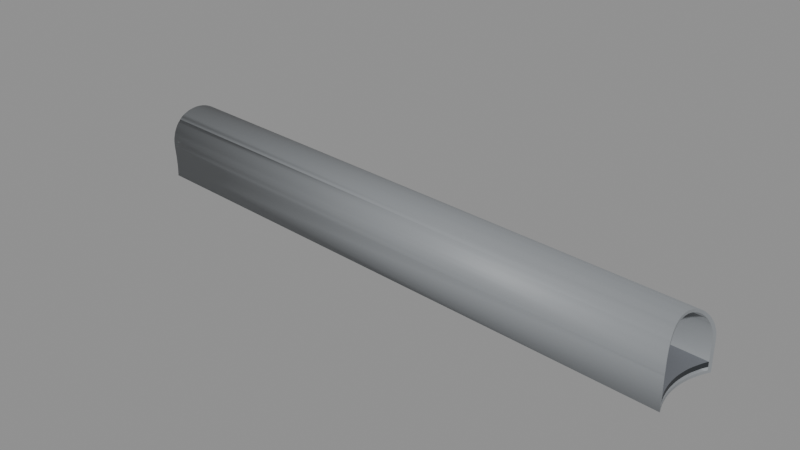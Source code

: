 # Source: BS_T18_Shell.blend  (saved by Blender 5.2.45; exported with 4.5.12 LTS)
import bpy
from mathutils import Matrix  # noqa: F401  (used for matrix-valued properties, if any)

bpy.ops.wm.read_factory_settings(use_empty=True)
scene = bpy.context.scene
scene.name = 'Scene'

# ---- materials (node trees are filled in below, after node groups)
mat_b4o_coat = bpy.data.materials.new('B4O_Coat')
mat_b4o_coat.diffuse_color = (0.26, 0.275, 0.29, 1.0)
mat_b4o_dark = bpy.data.materials.new('B4O_Dark')
mat_b4o_dark.diffuse_color = (0.024, 0.028, 0.033, 1.0)
mat_b4o_floor = bpy.data.materials.new('B4O_Floor')
mat_b4o_floor.diffuse_color = (0.16, 0.17, 0.19, 1.0)

# ---- material node trees
mat_b4o_coat.use_nodes = True; mat_b4o_coat.node_tree.nodes.clear()
_N = mat_b4o_coat.node_tree.nodes; _L = mat_b4o_coat.node_tree.links
n0 = _N.new('ShaderNodeBsdfPrincipled'); n0.name = 'Principled BSDF'; n0.location = (-200, 100)
n0.inputs[0].default_value = (0.26, 0.275, 0.29, 1.0)
n0.inputs[1].default_value = 0.08
n0.inputs[2].default_value = 0.57
n0.inputs[10].default_value = 0.005
n1 = _N.new('ShaderNodeOutputMaterial'); n1.name = 'Material Output'; n1.location = (200, 100)
_L.new(n0.outputs[0], n1.inputs[0])
n1.is_active_output = True
mat_b4o_dark.use_nodes = True; mat_b4o_dark.node_tree.nodes.clear()
_N = mat_b4o_dark.node_tree.nodes; _L = mat_b4o_dark.node_tree.links
n0 = _N.new('ShaderNodeBsdfPrincipled'); n0.name = 'Principled BSDF'; n0.location = (-200, 100)
n0.inputs[0].default_value = (0.024, 0.028, 0.033, 1.0)
n0.inputs[1].default_value = 0.1
n0.inputs[2].default_value = 0.55
n0.inputs[10].default_value = 0.005
n1 = _N.new('ShaderNodeOutputMaterial'); n1.name = 'Material Output'; n1.location = (200, 100)
_L.new(n0.outputs[0], n1.inputs[0])
n1.is_active_output = True
mat_b4o_floor.use_nodes = True; mat_b4o_floor.node_tree.nodes.clear()
_N = mat_b4o_floor.node_tree.nodes; _L = mat_b4o_floor.node_tree.links
n0 = _N.new('ShaderNodeBsdfPrincipled'); n0.name = 'Principled BSDF'; n0.location = (-200, 100)
n0.inputs[0].default_value = (0.16, 0.17, 0.19, 1.0)
n0.inputs[1].default_value = 0.03
n0.inputs[2].default_value = 0.7
n0.inputs[10].default_value = 0.005
n1 = _N.new('ShaderNodeOutputMaterial'); n1.name = 'Material Output'; n1.location = (200, 100)
_L.new(n0.outputs[0], n1.inputs[0])
n1.is_active_output = True

# ---- meshes
me_tunnel_vault = bpy.data.meshes.new('Tunnel_Vault')
me_tunnel_vault.from_pydata([(-86.91, 30.35, 3.311), (-86.89, 30.56, 3.406), (-86.88, 30.77, 3.482), (-86.86, 30.98, 3.536), (-86.84, 31.2, 3.569), (-86.82, 31.43, 3.58), (-86.81, 31.65, 3.569), (-86.79, 31.87, 3.536), (-86.77, 32.09, 3.482), (-86.75, 32.3, 3.406), (-86.74, 32.5, 3.311), (-86.3, 33.53, 1.561), (-86.19, 33.55, 0.7841), (-86.15, 33.56, 0.0), (-86.64, 32.72, 3.061), (-86.92, 30.23, 3.238), (-86.73, 32.59, 3.256), (-86.89, 30.59, 3.361), (-86.83, 31.29, 3.463), (-86.78, 32.0, 3.417), (-86.21, 33.66, -0.68), (-86.58, 29.12, -0.68), (-86.38, 29.69, -0.68), (-86.19, 30.45, -0.68), (-86.03, 32.0, -0.68), (-86.07, 32.78, -0.68), (-86.07, 31.22, -0.68), (-86.19, 33.55, -0.68), (-86.59, 29.12, 0.7841), (-86.66, 29.13, 1.3), (-86.55, 29.12, 0.0), (-86.69, 29.14, 1.523), (-86.74, 29.18, 1.745), (-86.7, 29.15, 1.561), (-86.77, 29.23, 1.962), (-86.8, 29.31, 2.173), (-86.82, 29.38, 2.322), (-86.83, 29.41, 2.375), (-86.86, 29.53, 2.567), (-86.88, 29.66, 2.746), (-86.89, 29.81, 2.912), (-86.9, 29.98, 3.061), (-86.9, 29.98, 3.062), (-86.88, 29.84, 2.938), (-86.92, 30.16, 3.196), (-86.71, 32.69, 3.196), (-86.67, 32.86, 3.062), (-86.7, 32.72, 3.171), (-86.64, 33.03, 2.912), (-86.67, 32.87, 3.061), (-86.6, 33.18, 2.746), (-86.55, 33.31, 2.567), (-86.5, 33.42, 2.375), (-86.46, 33.51, 2.173), (-86.46, 33.5, 2.194), (-86.48, 33.44, 2.322), (-86.42, 33.58, 1.962), (-86.38, 33.63, 1.745), (-86.34, 33.66, 1.561), (-86.33, 33.66, 1.523), (-86.3, 33.67, 1.3), (-86.22, 33.66, 0.7841), (-86.18, 33.66, 0.0), (-86.51, 29.29, -0.5), (-86.37, 29.68, -0.5), (-86.18, 30.44, -0.5), (-86.02, 32.0, -0.5), (-86.06, 31.22, -0.5), (-86.06, 32.78, -0.5), (-86.17, 33.48, -0.5), (-86.6, 29.3, 1.3), (-86.52, 29.3, 0.7841), (-86.48, 29.29, 0.0), (-86.63, 29.31, 1.506), (-86.67, 29.35, 1.71), (-86.63, 29.32, 1.561), (-86.7, 29.4, 1.91), (-86.73, 29.47, 2.104), (-86.74, 29.56, 2.29), (-86.77, 29.67, 2.467), (-86.74, 29.58, 2.322), (-86.79, 29.79, 2.632), (-86.81, 29.93, 2.785), (-86.79, 29.81, 2.651), (-86.82, 30.09, 2.923), (-86.82, 30.26, 3.046), (-86.83, 30.43, 3.152), (-86.82, 30.28, 3.061), (-86.83, 30.62, 3.24), (-86.82, 30.57, 3.218), (-86.83, 30.81, 3.31), (-86.83, 31.02, 3.36), (-86.81, 31.22, 3.39), (-86.8, 31.42, 3.4), (-86.8, 31.29, 3.393), (-86.78, 31.63, 3.39), (-86.76, 31.83, 3.36), (-86.73, 32.03, 3.31), (-86.73, 32.0, 3.317), (-86.7, 32.22, 3.24), (-86.67, 32.41, 3.152), (-86.63, 32.58, 3.046), (-86.64, 32.56, 3.061), (-86.6, 32.74, 2.923), (-86.6, 32.73, 2.935), (-86.57, 32.9, 2.785), (-86.53, 33.03, 2.632), (-86.49, 33.15, 2.467), (-86.45, 33.23, 2.322), (-86.45, 33.25, 2.29), (-86.41, 33.34, 2.104), (-86.37, 33.41, 1.91), (-86.33, 33.45, 1.71), (-86.29, 33.48, 1.506), (-86.3, 33.47, 1.561), (-86.26, 33.49, 1.3), (-86.14, 33.48, 0.0), (-86.18, 33.48, 0.7841), (-48.25, 30.63, -0.68), (-49.0, 28.0, -0.68), (-48.99, 27.67, -0.68), (-48.99, 28.33, -0.68), (-48.9, 28.98, -0.68), (-48.83, 26.71, -0.68), (-48.9, 27.02, -0.68), (-48.96, 27.35, -0.68), (-48.96, 28.65, -0.68), (-48.33, 30.5, -0.68), (-48.48, 30.21, -0.68), (-48.62, 26.08, -0.68), (-48.62, 26.09, -0.68), (-48.73, 26.39, -0.68), (-48.73, 29.61, -0.68), (-48.62, 29.91, -0.68), (-48.83, 29.29, -0.68), (-48.62, 26.08, 1.3), (-48.62, 26.09, 1.388), (-48.62, 26.09, 1.523), (-48.63, 26.13, 1.745), (-48.66, 26.18, 1.962), (-48.69, 26.26, 2.173), (-48.72, 26.36, 2.375), (-48.73, 26.39, 2.427), (-48.76, 26.48, 2.567), (-48.8, 26.62, 2.746), (-48.83, 26.71, 2.843), (-48.84, 26.77, 2.912), (-48.88, 26.94, 3.062), (-48.9, 27.02, 3.124), (-48.92, 27.12, 3.196), (-48.95, 27.32, 3.311), (-48.96, 27.35, 3.324), (-48.97, 27.52, 3.406), (-48.99, 27.67, 3.46), (-48.99, 27.74, 3.482), (-49.0, 27.95, 3.536), (-49.0, 28.0, 3.543), (-48.99, 28.18, 3.569), (-48.99, 28.33, 3.576), (-48.98, 28.4, 3.58), (-48.96, 28.62, 3.569), (-48.96, 28.65, 3.564), (-48.93, 28.84, 3.536), (-48.9, 28.98, 3.502), (-48.89, 29.05, 3.482), (-48.84, 29.26, 3.406), (-48.83, 29.29, 3.391), (-48.78, 29.46, 3.311), (-48.73, 29.61, 3.221), (-48.72, 29.65, 3.196), (-48.65, 29.82, 3.062), (-48.62, 29.91, 2.979), (-48.59, 29.98, 2.912), (-48.52, 30.13, 2.746), (-48.48, 30.21, 2.633), (-48.46, 30.26, 2.567), (-48.4, 30.37, 2.375), (-48.35, 30.46, 2.173), (-48.33, 30.5, 2.06), (-48.31, 30.53, 1.962), (-48.28, 30.59, 1.745), (-48.26, 30.62, 1.523), (-48.25, 30.63, 1.3), (-48.69, 26.27, -0.5), (-49.0, 28.0, -0.5), (-48.99, 27.67, -0.5), (-48.99, 28.33, -0.5), (-48.9, 28.98, -0.5), (-48.9, 27.02, -0.5), (-48.96, 27.35, -0.5), (-48.96, 28.65, -0.5), (-48.35, 30.46, -0.5), (-48.62, 29.91, -0.5), (-48.48, 30.21, -0.5), (-48.73, 26.39, -0.5), (-48.83, 26.71, -0.5), (-48.83, 29.29, -0.5), (-48.73, 29.61, -0.5), (-48.69, 26.27, 1.3), (-48.69, 26.28, 1.506), (-48.7, 26.31, 1.71), (-48.72, 26.36, 1.91), (-48.75, 26.43, 2.104), (-48.73, 26.39, 1.993), (-48.77, 26.52, 2.29), (-48.81, 26.63, 2.467), (-48.84, 26.76, 2.632), (-48.83, 26.71, 2.562), (-48.87, 26.9, 2.785), (-48.91, 27.06, 2.923), (-48.9, 27.02, 2.895), (-48.94, 27.22, 3.046), (-48.96, 27.4, 3.152), (-48.96, 27.35, 3.119), (-48.98, 27.59, 3.24), (-48.99, 27.79, 3.31), (-48.99, 27.67, 3.269), (-49.0, 27.99, 3.36), (-49.0, 28.0, 3.361), (-48.99, 28.19, 3.39), (-48.98, 28.4, 3.4), (-48.99, 28.33, 3.396), (-48.96, 28.6, 3.39), (-48.96, 28.65, 3.383), (-48.93, 28.81, 3.36), (-48.9, 28.98, 3.317), (-48.9, 29.0, 3.31), (-48.85, 29.19, 3.24), (-48.8, 29.38, 3.152), (-48.83, 29.29, 3.192), (-48.75, 29.55, 3.046), (-48.7, 29.71, 2.923), (-48.73, 29.61, 3.003), (-48.64, 29.86, 2.785), (-48.62, 29.91, 2.725), (-48.58, 30.0, 2.632), (-48.53, 30.11, 2.467), (-48.48, 30.22, 2.29), (-48.48, 30.21, 2.299), (-48.44, 30.3, 2.104), (-48.4, 30.37, 1.91), (-48.37, 30.42, 1.71), (-48.36, 30.45, 1.506), (-48.35, 30.46, 1.3)], [], [(17, 15, 0, 1, 2, 3, 4, 5, 6, 7, 8, 9, 10, 16, 19, 18), (129, 21, 22, 23, 26, 24, 25, 27, 20, 118, 127, 128, 133, 132, 134, 122, 126, 121, 119, 120, 125, 124, 123, 131, 130), (29, 28, 30, 21, 129, 135), (31, 29, 135, 136, 137), (138, 32, 33, 31, 137), (34, 32, 138, 139), (35, 34, 139, 140), (141, 37, 36, 35, 140), (38, 37, 141, 142, 143), (39, 38, 143, 144), (40, 39, 144, 145, 146), (42, 41, 43, 40, 146, 147), (44, 42, 147, 148, 149), (150, 0, 15, 44, 149), (1, 0, 150, 151, 152), (2, 1, 152, 153, 154), (3, 2, 154, 155), (4, 3, 155, 156, 157), (159, 5, 4, 157, 158), (160, 6, 5, 159), (162, 7, 6, 160, 161), (164, 8, 7, 162, 163), (165, 9, 8, 164), (167, 10, 9, 165, 166), (45, 16, 10, 167, 168, 169), (170, 46, 47, 45, 169), (172, 48, 49, 46, 170, 171), (173, 50, 48, 172), (175, 51, 50, 173, 174), (176, 52, 51, 175), (177, 53, 54, 55, 52, 176), (179, 56, 53, 177, 178), (180, 57, 56, 179), (181, 59, 58, 57, 180), (182, 60, 59, 181), (20, 62, 61, 60, 182, 118), (191, 69, 68, 66, 67, 65, 64, 63, 183, 194, 195, 188, 189, 185, 184, 186, 190, 187, 196, 197, 192, 193), (63, 72, 71, 70, 198, 183), (198, 70, 73, 199), (199, 73, 75, 74, 200), (200, 74, 76, 201), (201, 76, 77, 202, 203), (202, 77, 78, 204), (204, 78, 80, 79, 205), (205, 79, 81, 206, 207), (206, 81, 83, 82, 208), (208, 82, 84, 209, 210), (209, 84, 85, 211), (211, 85, 87, 86, 212, 213), (212, 86, 89, 88, 214), (214, 88, 90, 215, 216), (215, 90, 91, 217), (218, 217, 91, 92, 219), (219, 92, 94, 93, 220, 221), (93, 95, 222, 220), (96, 224, 223, 222, 95), (98, 97, 226, 225, 224, 96), (99, 227, 226, 97), (100, 228, 229, 227, 99), (100, 102, 101, 230, 228), (101, 104, 103, 231, 232, 230), (105, 233, 231, 103), (105, 106, 235, 234, 233), (106, 107, 236, 235), (236, 107, 108, 109, 237, 238), (109, 110, 239, 237), (110, 111, 240, 239), (111, 112, 241, 240), (241, 112, 114, 113, 242), (113, 115, 243, 242), (115, 117, 116, 69, 191, 243), (61, 12, 11, 58, 59, 60), (62, 13, 12, 61), (20, 27, 13, 62), (57, 58, 11, 54, 53, 56), (69, 116, 13, 27, 25, 68), (49, 14, 47, 46), (104, 14, 49, 48, 50, 51, 52, 55, 108, 107, 106, 105, 103), (109, 108, 55, 54, 11, 114, 112, 111, 110), (113, 114, 11, 12, 117, 115), (12, 13, 116, 117), (98, 19, 16, 45, 47, 14, 102, 100, 99, 97), (102, 14, 104, 101), (25, 24, 66, 68), (93, 94, 18, 19, 98, 96, 95), (24, 26, 67, 66), (88, 89, 17, 18, 94, 92, 91, 90), (26, 23, 65, 67), (42, 44, 15, 17, 89, 86, 87, 41), (83, 43, 41, 87, 85, 84, 82), (23, 22, 64, 65), (74, 75, 33, 32, 34, 35, 36, 80, 78, 77, 76), (70, 71, 28, 29, 31, 33, 75, 73), (72, 30, 28, 71), (64, 22, 21, 30, 72, 63), (79, 80, 36, 37, 38, 39, 40, 43, 83, 81), (129, 130, 136, 135), (137, 136, 130, 131, 194, 183, 198, 199, 200, 201, 203, 142, 141, 140, 139, 138), (194, 131, 123, 195), (207, 145, 144, 143, 142, 203, 202, 204, 205), (195, 123, 124, 188), (210, 148, 147, 146, 145, 207, 206, 208), (188, 124, 125, 189), (149, 148, 210, 209, 211, 213, 151, 150), (189, 125, 120, 185), (216, 153, 152, 151, 213, 212, 214), (185, 120, 119, 184), (218, 156, 155, 154, 153, 216, 215, 217), (184, 119, 121, 186), (221, 158, 157, 156, 218, 219), (186, 121, 126, 190), (223, 161, 160, 159, 158, 221, 220, 222), (190, 126, 122, 187), (225, 163, 162, 161, 223, 224), (187, 122, 134, 196), (229, 166, 165, 164, 163, 225, 226, 227), (196, 134, 132, 197), (232, 168, 167, 166, 229, 228, 230), (197, 132, 133, 192), (234, 171, 170, 169, 168, 232, 231, 233), (192, 133, 128, 193), (238, 174, 173, 172, 171, 234, 235, 236), (176, 175, 174, 238, 237, 239, 240, 241, 242, 243, 191, 193, 128, 127, 178, 177), (180, 179, 178, 127, 118, 182, 181)])
me_tunnel_vault.polygons.foreach_set('use_smooth', [1, 1, 1, 1, 1, 1, 1, 1, 1, 1, 1, 1, 1, 1, 1, 1, 1, 1, 1, 1, 1, 1, 1, 1, 1, 1, 1, 1, 1, 1, 1, 1, 1, 1, 1, 1, 1, 1, 1, 1, 1, 1, 1, 1, 1, 1, 1, 1, 1, 1, 1, 1, 1, 1, 1, 1, 1, 1, 1, 1, 1, 1, 1, 1, 1, 1, 1, 1, 1, 1, 1, 0, 0, 0, 0, 0, 0, 0, 0, 0, 0, 0, 0, 0, 0, 0, 0, 0, 0, 0, 0, 0, 0, 0, 0, 0, 0, 0, 0, 0, 0, 0, 0, 0, 0, 0, 0, 0, 0, 0, 0, 0, 0, 0, 0, 0, 0, 0, 0, 0, 0, 0, 0, 0])
_uv = me_tunnel_vault.uv_layers.new(name='UVMap')
_uv.uv.foreach_set('vector', [30.59, 3.361, 30.23, 3.238, 30.35, 3.311, 30.56, 3.406, 30.77, 3.482, 30.98, 3.536, 31.2, 3.569, 31.43, 3.58, 31.65, 3.569, 31.87, 3.536, 32.09, 3.482, 32.3, 3.406, 32.5, 3.311, 32.59, 3.256, 32.0, 3.417, 31.29, 3.463, -48.62, 26.08, -86.58, 29.12, -86.38, 29.69, -86.19, 30.45, -86.07, 31.22, -86.03, 32.0, -86.07, 32.78, -86.19, 33.55, -86.21, 33.66, -48.25, 30.63, -48.33, 30.5, -48.48, 30.21, -48.62, 29.91, -48.73, 29.61, -48.83, 29.29, -48.9, 28.98, -48.96, 28.65, -48.99, 28.33, -49.0, 28.0, -48.99, 27.67, -48.96, 27.35, -48.9, 27.02, -48.83, 26.71, -48.73, 26.39, -48.62, 26.09, -86.66, 1.3, -86.59, 0.7841, -86.55, 0.0, -86.58, -0.68, -48.62, -0.68, -48.62, 1.3, -86.69, 1.523, -86.66, 1.3, -48.62, 1.3, -48.62, 1.388, -48.62, 1.523, -48.63, 1.745, -86.74, 1.745, -86.7, 1.561, -86.69, 1.523, -48.62, 1.523, -86.77, 1.962, -86.74, 1.745, -48.63, 1.745, -48.66, 1.962, -86.8, 2.173, -86.77, 1.962, -48.66, 1.962, -48.69, 2.173, -48.72, 2.375, -86.83, 2.375, -86.82, 2.322, -86.8, 2.173, -48.69, 2.173, -86.86, 2.567, -86.83, 2.375, -48.72, 2.375, -48.73, 2.427, -48.76, 2.567, -86.88, 2.746, -86.86, 2.567, -48.76, 2.567, -48.8, 2.746, -86.89, 2.912, -86.88, 2.746, -48.8, 2.746, -48.83, 2.843, -48.84, 2.912, -86.9, 29.98, -86.9, 29.98, -86.88, 29.84, -86.89, 29.81, -48.84, 26.77, -48.88, 26.94, -86.92, 30.16, -86.9, 29.98, -48.88, 26.94, -48.9, 27.02, -48.92, 27.12, -48.95, 27.32, -86.91, 30.35, -86.92, 30.23, -86.92, 30.16, -48.92, 27.12, -86.89, 30.56, -86.91, 30.35, -48.95, 27.32, -48.96, 27.35, -48.97, 27.52, -86.88, 30.77, -86.89, 30.56, -48.97, 27.52, -48.99, 27.67, -48.99, 27.74, -86.86, 30.98, -86.88, 30.77, -48.99, 27.74, -49.0, 27.95, -86.84, 31.2, -86.86, 30.98, -49.0, 27.95, -49.0, 28.0, -48.99, 28.18, -48.98, 28.4, -86.82, 31.43, -86.84, 31.2, -48.99, 28.18, -48.99, 28.33, -48.96, 28.62, -86.81, 31.65, -86.82, 31.43, -48.98, 28.4, -48.93, 28.84, -86.79, 31.87, -86.81, 31.65, -48.96, 28.62, -48.96, 28.65, -48.89, 29.05, -86.77, 32.09, -86.79, 31.87, -48.93, 28.84, -48.9, 28.98, -48.84, 29.26, -86.75, 32.3, -86.77, 32.09, -48.89, 29.05, -48.78, 29.46, -86.74, 32.5, -86.75, 32.3, -48.84, 29.26, -48.83, 29.29, -86.71, 32.69, -86.73, 32.59, -86.74, 32.5, -48.78, 29.46, -48.73, 29.61, -48.72, 29.65, -48.65, 29.82, -86.67, 32.86, -86.7, 32.72, -86.71, 32.69, -48.72, 29.65, -48.59, 29.98, -86.64, 33.03, -86.67, 32.87, -86.67, 32.86, -48.65, 29.82, -48.62, 29.91, -48.52, 2.746, -86.6, 2.746, -86.64, 2.912, -48.59, 2.912, -48.46, 2.567, -86.55, 2.567, -86.6, 2.746, -48.52, 2.746, -48.48, 2.633, -48.4, 2.375, -86.5, 2.375, -86.55, 2.567, -48.46, 2.567, -48.35, 2.173, -86.46, 2.173, -86.46, 2.194, -86.48, 2.322, -86.5, 2.375, -48.4, 2.375, -48.31, 1.962, -86.42, 1.962, -86.46, 2.173, -48.35, 2.173, -48.33, 2.06, -48.28, 1.745, -86.38, 1.745, -86.42, 1.962, -48.31, 1.962, -48.26, 1.523, -86.33, 1.523, -86.34, 1.561, -86.38, 1.745, -48.28, 1.745, -48.25, 1.3, -86.3, 1.3, -86.33, 1.523, -48.26, 1.523, -86.21, -0.68, -86.18, 0.0, -86.22, 0.7841, -86.3, 1.3, -48.25, 1.3, -48.25, -0.68, -48.35, 30.46, -86.17, 33.48, -86.06, 32.78, -86.02, 32.0, -86.06, 31.22, -86.18, 30.44, -86.37, 29.68, -86.51, 29.29, -48.69, 26.27, -48.73, 26.39, -48.83, 26.71, -48.9, 27.02, -48.96, 27.35, -48.99, 27.67, -49.0, 28.0, -48.99, 28.33, -48.96, 28.65, -48.9, 28.98, -48.83, 29.29, -48.73, 29.61, -48.62, 29.91, -48.48, 30.21, -86.51, -0.5, -86.48, 0.0, -86.52, 0.7841, -86.6, 1.3, -48.69, 1.3, -48.69, -0.5, -48.69, 1.3, -86.6, 1.3, -86.63, 1.506, -48.69, 1.506, -48.69, 1.506, -86.63, 1.506, -86.63, 1.561, -86.67, 1.71, -48.7, 1.71, -48.7, 1.71, -86.67, 1.71, -86.7, 1.91, -48.72, 1.91, -48.72, 1.91, -86.7, 1.91, -86.73, 2.104, -48.75, 2.104, -48.73, 1.993, -48.75, 2.104, -86.73, 2.104, -86.74, 2.29, -48.77, 2.29, -48.77, 2.29, -86.74, 2.29, -86.74, 2.322, -86.77, 2.467, -48.81, 2.467, -48.81, 2.467, -86.77, 2.467, -86.79, 2.632, -48.84, 2.632, -48.83, 2.562, -48.84, 2.632, -86.79, 2.632, -86.79, 2.651, -86.81, 2.785, -48.87, 2.785, -48.87, 26.9, -86.81, 29.93, -86.82, 30.09, -48.91, 27.06, -48.9, 27.02, -48.91, 27.06, -86.82, 30.09, -86.82, 30.26, -48.94, 27.22, -48.94, 27.22, -86.82, 30.26, -86.82, 30.28, -86.83, 30.43, -48.96, 27.4, -48.96, 27.35, -48.96, 27.4, -86.83, 30.43, -86.82, 30.57, -86.83, 30.62, -48.98, 27.59, -48.98, 27.59, -86.83, 30.62, -86.83, 30.81, -48.99, 27.79, -48.99, 27.67, -48.99, 27.79, -86.83, 30.81, -86.83, 31.02, -49.0, 27.99, -49.0, 28.0, -49.0, 27.99, -86.83, 31.02, -86.81, 31.22, -48.99, 28.19, -48.99, 28.19, -86.81, 31.22, -86.8, 31.29, -86.8, 31.42, -48.98, 28.4, -48.99, 28.33, -86.8, 31.42, -86.78, 31.63, -48.96, 28.6, -48.98, 28.4, -86.76, 31.83, -48.93, 28.81, -48.96, 28.65, -48.96, 28.6, -86.78, 31.63, -86.73, 32.0, -86.73, 32.03, -48.9, 29.0, -48.9, 28.98, -48.93, 28.81, -86.76, 31.83, -86.7, 32.22, -48.85, 29.19, -48.9, 29.0, -86.73, 32.03, -86.67, 32.41, -48.8, 29.38, -48.83, 29.29, -48.85, 29.19, -86.7, 32.22, -86.67, 32.41, -86.64, 32.56, -86.63, 32.58, -48.75, 29.55, -48.8, 29.38, -86.63, 32.58, -86.6, 32.73, -86.6, 32.74, -48.7, 29.71, -48.73, 29.61, -48.75, 29.55, -86.57, 32.9, -48.64, 29.86, -48.7, 29.71, -86.6, 32.74, -86.57, 2.785, -86.53, 2.632, -48.58, 2.632, -48.62, 2.725, -48.64, 2.785, -86.53, 2.632, -86.49, 2.467, -48.53, 2.467, -48.58, 2.632, -48.53, 2.467, -86.49, 2.467, -86.45, 2.322, -86.45, 2.29, -48.48, 2.29, -48.48, 2.299, -86.45, 2.29, -86.41, 2.104, -48.44, 2.104, -48.48, 2.29, -86.41, 2.104, -86.37, 1.91, -48.4, 1.91, -48.44, 2.104, -86.37, 1.91, -86.33, 1.71, -48.37, 1.71, -48.4, 1.91, -48.37, 1.71, -86.33, 1.71, -86.3, 1.561, -86.29, 1.506, -48.36, 1.506, -86.29, 1.506, -86.26, 1.3, -48.35, 1.3, -48.36, 1.506, -86.26, 1.3, -86.18, 0.7841, -86.14, 0.0, -86.17, -0.5, -48.35, -0.5, -48.35, 1.3, 33.66, 0.7841, 33.55, 0.7841, 33.53, 1.561, 33.66, 1.561, 33.66, 1.523, 33.67, 1.3, 33.66, 0.0, 33.56, 0.0, 33.55, 0.7841, 33.66, 0.7841, 33.66, -0.68, 33.55, -0.68, 33.56, 0.0, 33.66, 0.0, 33.63, 1.745, 33.66, 1.561, 33.53, 1.561, 33.5, 2.194, 33.51, 2.173, 33.58, 1.962, 33.48, -0.5, 33.48, 0.0, 33.56, 0.0, 33.55, -0.68, 32.78, -0.68, 32.78, -0.5, 32.87, 3.061, 32.72, 3.061, 32.72, 3.171, 32.86, 3.062, 32.73, 2.935, 32.72, 3.061, 32.87, 3.061, 33.03, 2.912, 33.18, 2.746, 33.31, 2.567, 33.42, 2.375, 33.44, 2.322, 33.23, 2.322, 33.15, 2.467, 33.03, 2.632, 32.9, 2.785, 32.74, 2.923, 33.25, 2.29, 33.23, 2.322, 33.44, 2.322, 33.5, 2.194, 33.53, 1.561, 33.47, 1.561, 33.45, 1.71, 33.41, 1.91, 33.34, 2.104, 33.48, 1.506, 33.47, 1.561, 33.53, 1.561, 33.55, 0.7841, 33.48, 0.7841, 33.49, 1.3, 33.55, 0.7841, 33.56, 0.0, 33.48, 0.0, 33.48, 0.7841, 32.0, 3.317, 32.0, 3.417, 32.59, 3.256, 32.69, 3.196, 32.72, 3.171, 32.72, 3.061, 32.56, 3.061, 32.41, 3.152, 32.22, 3.24, 32.03, 3.31, 32.56, 3.061, 32.72, 3.061, 32.73, 2.935, 32.58, 3.046, 32.78, -0.68, 32.0, -0.68, 32.0, -0.5, 32.78, -0.5, 31.42, 3.4, 31.29, 3.393, 31.29, 3.463, 32.0, 3.417, 32.0, 3.317, 31.83, 3.36, 31.63, 3.39, 32.0, -0.68, 31.22, -0.68, 31.22, -0.5, 32.0, -0.5, 30.62, 3.24, 30.57, 3.218, 30.59, 3.361, 31.29, 3.463, 31.29, 3.393, 31.22, 3.39, 31.02, 3.36, 30.81, 3.31, 31.22, -0.68, 30.45, -0.68, 30.44, -0.5, 31.22, -0.5, 29.98, 3.062, 30.16, 3.196, 30.23, 3.238, 30.59, 3.361, 30.57, 3.218, 30.43, 3.152, 30.28, 3.061, 29.98, 3.061, 29.81, 2.651, 29.84, 2.938, 29.98, 3.061, 30.28, 3.061, 30.26, 3.046, 30.09, 2.923, 29.93, 2.785, 30.45, -0.68, 29.69, -0.68, 29.68, -0.5, 30.44, -0.5, 29.35, 1.71, 29.32, 1.561, 29.15, 1.561, 29.18, 1.745, 29.23, 1.962, 29.31, 2.173, 29.38, 2.322, 29.58, 2.322, 29.56, 2.29, 29.47, 2.104, 29.4, 1.91, 29.3, 1.3, 29.3, 0.7841, 29.12, 0.7841, 29.13, 1.3, 29.14, 1.523, 29.15, 1.561, 29.32, 1.561, 29.31, 1.506, 29.29, 0.0, 29.12, 0.0, 29.12, 0.7841, 29.3, 0.7841, 29.68, -0.5, 29.69, -0.68, 29.12, -0.68, 29.12, 0.0, 29.29, 0.0, 29.29, -0.5, 29.67, 2.467, 29.58, 2.322, 29.38, 2.322, 29.41, 2.375, 29.53, 2.567, 29.66, 2.746, 29.81, 2.912, 29.84, 2.938, 29.81, 2.651, 29.79, 2.632, 26.08, -0.68, 26.09, -0.68, 26.09, 1.388, 26.08, 1.3, 26.09, 1.523, 26.09, 1.388, 26.09, -0.68, 26.39, -0.68, 26.39, -0.5, 26.27, -0.5, 26.27, 1.3, 26.28, 1.506, 26.31, 1.71, 26.36, 1.91, 26.39, 1.993, 26.39, 2.427, 26.36, 2.375, 26.26, 2.173, 26.18, 1.962, 26.13, 1.745, 26.39, -0.5, 26.39, -0.68, 26.71, -0.68, 26.71, -0.5, 26.71, 2.562, 26.71, 2.843, 26.62, 2.746, 26.48, 2.567, 26.39, 2.427, 26.39, 1.993, 26.43, 2.104, 26.52, 2.29, 26.63, 2.467, 26.71, -0.5, 26.71, -0.68, 27.02, -0.68, 27.02, -0.5, 27.02, 2.895, 27.02, 3.124, 26.94, 3.062, 26.77, 2.912, 26.71, 2.843, 26.71, 2.562, 26.76, 2.632, 26.9, 2.785, 27.02, -0.5, 27.02, -0.68, 27.35, -0.68, 27.35, -0.5, 27.12, 3.196, 27.02, 3.124, 27.02, 2.895, 27.06, 2.923, 27.22, 3.046, 27.35, 3.119, 27.35, 3.324, 27.32, 3.311, 27.35, -0.5, 27.35, -0.68, 27.67, -0.68, 27.67, -0.5, 27.67, 3.269, 27.67, 3.46, 27.52, 3.406, 27.35, 3.324, 27.35, 3.119, 27.4, 3.152, 27.59, 3.24, 27.67, -0.5, 27.67, -0.68, 28.0, -0.68, 28.0, -0.5, 28.0, 3.361, 28.0, 3.543, 27.95, 3.536, 27.74, 3.482, 27.67, 3.46, 27.67, 3.269, 27.79, 3.31, 27.99, 3.36, 28.0, -0.5, 28.0, -0.68, 28.33, -0.68, 28.33, -0.5, 28.33, 3.396, 28.33, 3.576, 28.18, 3.569, 28.0, 3.543, 28.0, 3.361, 28.19, 3.39, 28.33, -0.5, 28.33, -0.68, 28.65, -0.68, 28.65, -0.5, 28.65, 3.383, 28.65, 3.564, 28.62, 3.569, 28.4, 3.58, 28.33, 3.576, 28.33, 3.396, 28.4, 3.4, 28.6, 3.39, 28.65, -0.5, 28.65, -0.68, 28.98, -0.68, 28.98, -0.5, 28.98, 3.317, 28.98, 3.502, 28.84, 3.536, 28.65, 3.564, 28.65, 3.383, 28.81, 3.36, 28.98, -0.5, 28.98, -0.68, 29.29, -0.68, 29.29, -0.5, 29.29, 3.192, 29.29, 3.391, 29.26, 3.406, 29.05, 3.482, 28.98, 3.502, 28.98, 3.317, 29.0, 3.31, 29.19, 3.24, 29.29, -0.5, 29.29, -0.68, 29.61, -0.68, 29.61, -0.5, 29.61, 3.003, 29.61, 3.221, 29.46, 3.311, 29.29, 3.391, 29.29, 3.192, 29.38, 3.152, 29.55, 3.046, 29.61, -0.5, 29.61, -0.68, 29.91, -0.68, 29.91, -0.5, 29.91, 2.725, 29.91, 2.979, 29.82, 3.062, 29.65, 3.196, 29.61, 3.221, 29.61, 3.003, 29.71, 2.923, 29.86, 2.785, 29.91, -0.5, 29.91, -0.68, 30.21, -0.68, 30.21, -0.5, 30.21, 2.299, 30.21, 2.633, 30.13, 2.746, 29.98, 2.912, 29.91, 2.979, 29.91, 2.725, 30.0, 2.632, 30.11, 2.467, 30.37, 2.375, 30.26, 2.567, 30.21, 2.633, 30.21, 2.299, 30.22, 2.29, 30.3, 2.104, 30.37, 1.91, 30.42, 1.71, 30.45, 1.506, 30.46, 1.3, 30.46, -0.5, 30.21, -0.5, 30.21, -0.68, 30.5, -0.68, 30.5, 2.06, 30.46, 2.173, 30.59, 1.745, 30.53, 1.962, 30.5, 2.06, 30.5, -0.68, 30.63, -0.68, 30.63, 1.3, 30.62, 1.523])
me_tunnel_vault.materials.append(mat_b4o_coat)
me_tunnel_vault.materials.append(None)
me_tunnel_vault.materials.append(mat_b4o_dark)
me_tunnel_vault.update()
me_b3_t18_floor = bpy.data.meshes.new('B3-T18_Floor')
me_b3_t18_floor.from_pydata([(-86.35, 29.68, -0.3), (-86.24, 30.06, -0.3), (-86.16, 30.44, -0.3), (-86.09, 30.83, -0.3), (-86.14, 33.48, -0.3), (-86.0, 32.0, -0.3), (-86.01, 31.61, -0.3), (-86.01, 32.39, -0.3), (-86.04, 31.22, -0.3), (-86.04, 32.78, -0.3), (-86.09, 33.17, -0.3), (-86.48, 29.29, -0.3), (-86.47, 29.31, -0.3), (-86.48, 29.29, 0.0), (-86.47, 29.31, 0.0), (-86.35, 29.68, 0.0), (-86.24, 30.06, 0.0), (-86.16, 30.44, 0.0), (-86.0, 32.0, 0.0), (-86.01, 31.61, 0.0), (-86.01, 32.39, 0.0), (-86.09, 30.83, 0.0), (-86.04, 31.22, 0.0), (-86.04, 32.78, 0.0), (-86.09, 33.17, 0.0), (-86.14, 33.48, 0.0), (-48.35, 30.45, -0.3), (-48.99, 27.75, -0.3), (-48.99, 28.0, -0.3), (-48.97, 27.51, -0.3), (-48.99, 28.25, -0.3), (-48.97, 28.49, -0.3), (-48.94, 28.73, -0.3), (-48.9, 28.97, -0.3), (-48.9, 27.03, -0.3), (-48.94, 27.27, -0.3), (-48.41, 30.35, -0.3), (-48.61, 29.91, -0.3), (-48.52, 30.14, -0.3), (-48.68, 26.27, -0.3), (-48.7, 26.32, -0.3), (-48.78, 26.55, -0.3), (-48.85, 26.79, -0.3), (-48.85, 29.21, -0.3), (-48.78, 29.45, -0.3), (-48.7, 29.68, -0.3), (-48.68, 26.27, 0.0), (-48.99, 27.75, 0.0), (-48.99, 28.0, 0.0), (-48.97, 27.51, 0.0), (-48.99, 28.25, 0.0), (-48.97, 28.49, 0.0), (-48.94, 28.73, 0.0), (-48.9, 27.03, 0.0), (-48.94, 27.27, 0.0), (-48.9, 28.97, 0.0), (-48.41, 30.35, 0.0), (-48.35, 30.45, 0.0), (-48.61, 29.91, 0.0), (-48.52, 30.14, 0.0), (-48.7, 26.32, 0.0), (-48.78, 26.55, 0.0), (-48.85, 26.79, 0.0), (-48.85, 29.21, 0.0), (-48.78, 29.45, 0.0), (-48.7, 29.68, 0.0)], [], [(39, 11, 12, 0, 1, 2, 3, 8, 6, 5, 7, 9, 10, 4, 26, 36, 38, 37, 45, 44, 43, 33, 32, 31, 30, 28, 27, 29, 35, 34, 42, 41, 40), (56, 57, 25, 24, 23, 20, 18, 19, 22, 21, 17, 16, 15, 14, 13, 46, 60, 61, 62, 53, 54, 49, 47, 48, 50, 51, 52, 55, 63, 64, 65, 58, 59), (26, 4, 25, 57), (46, 13, 11, 39), (4, 10, 24, 25), (10, 9, 23, 24), (9, 7, 20, 23), (7, 5, 18, 20), (5, 6, 19, 18), (6, 8, 22, 19), (8, 3, 21, 22), (3, 2, 17, 21), (2, 1, 16, 17), (1, 0, 15, 16), (0, 12, 14, 15), (13, 14, 12, 11), (39, 40, 60, 46), (60, 40, 41, 61), (61, 41, 42, 62), (62, 42, 34, 53), (53, 34, 35, 54), (54, 35, 29, 49), (49, 29, 27, 47), (47, 27, 28, 48), (48, 28, 30, 50), (50, 30, 31, 51), (51, 31, 32, 52), (52, 32, 33, 55), (55, 33, 43, 63), (63, 43, 44, 64), (64, 44, 45, 65), (65, 45, 37, 58), (58, 37, 38, 59), (59, 38, 36, 56), (57, 56, 36, 26)])
me_b3_t18_floor.polygons.foreach_set('material_index', [0, 0, 0, 0, 0, 0, 0, 0, 0, 0, 0, 0, 0, 0, 0, 0, 1, 1, 1, 1, 1, 1, 1, 1, 1, 1, 1, 1, 1, 1, 1, 1, 1, 1, 1])
_uv = me_b3_t18_floor.uv_layers.new(name='UVMap')
_uv.uv.foreach_set('vector', [-48.68, 26.27, -86.48, 29.29, -86.47, 29.31, -86.35, 29.68, -86.24, 30.06, -86.16, 30.44, -86.09, 30.83, -86.04, 31.22, -86.01, 31.61, -86.0, 32.0, -86.01, 32.39, -86.04, 32.78, -86.09, 33.17, -86.14, 33.48, -48.35, 30.45, -48.41, 30.35, -48.52, 30.14, -48.61, 29.91, -48.7, 29.68, -48.78, 29.45, -48.85, 29.21, -48.9, 28.97, -48.94, 28.73, -48.97, 28.49, -48.99, 28.25, -48.99, 28.0, -48.99, 27.75, -48.97, 27.51, -48.94, 27.27, -48.9, 27.03, -48.85, 26.79, -48.78, 26.55, -48.7, 26.32, -48.41, 30.35, -48.35, 30.45, -86.14, 33.48, -86.09, 33.17, -86.04, 32.78, -86.01, 32.39, -86.0, 32.0, -86.01, 31.61, -86.04, 31.22, -86.09, 30.83, -86.16, 30.44, -86.24, 30.06, -86.35, 29.68, -86.47, 29.31, -86.48, 29.29, -48.68, 26.27, -48.7, 26.32, -48.78, 26.55, -48.85, 26.79, -48.9, 27.03, -48.94, 27.27, -48.97, 27.51, -48.99, 27.75, -48.99, 28.0, -48.99, 28.25, -48.97, 28.49, -48.94, 28.73, -48.9, 28.97, -48.85, 29.21, -48.78, 29.45, -48.7, 29.68, -48.61, 29.91, -48.52, 30.14, -48.35, -0.3, -86.14, -0.3, -86.14, 0.0, -48.35, 0.0, -48.68, 0.0, -86.48, 0.0, -86.48, -0.3, -48.68, -0.3, 33.48, -0.3, 33.17, -0.3, 33.17, 0.0, 33.48, 0.0, 33.17, -0.3, 32.78, -0.3, 32.78, 0.0, 33.17, 0.0, 32.78, -0.3, 32.39, -0.3, 32.39, 0.0, 32.78, 0.0, 32.39, -0.3, 32.0, -0.3, 32.0, 0.0, 32.39, 0.0, 32.0, -0.3, 31.61, -0.3, 31.61, 0.0, 32.0, 0.0, 31.61, -0.3, 31.22, -0.3, 31.22, 0.0, 31.61, 0.0, 31.22, -0.3, 30.83, -0.3, 30.83, 0.0, 31.22, 0.0, 30.83, -0.3, 30.44, -0.3, 30.44, 0.0, 30.83, 0.0, 30.44, -0.3, 30.06, -0.3, 30.06, 0.0, 30.44, 0.0, 30.06, -0.3, 29.68, -0.3, 29.68, 0.0, 30.06, 0.0, 29.68, -0.3, 29.31, -0.3, 29.31, 0.0, 29.68, 0.0, 29.29, 0.0, 29.31, 0.0, 29.31, -0.3, 29.29, -0.3, 26.27, -0.3, 26.32, -0.3, 26.32, 0.0, 26.27, 0.0, 26.32, 0.0, 26.32, -0.3, 26.55, -0.3, 26.55, 0.0, 26.55, 0.0, 26.55, -0.3, 26.79, -0.3, 26.79, 0.0, 26.79, 0.0, 26.79, -0.3, 27.03, -0.3, 27.03, 0.0, 27.03, 0.0, 27.03, -0.3, 27.27, -0.3, 27.27, 0.0, 27.27, 0.0, 27.27, -0.3, 27.51, -0.3, 27.51, 0.0, 27.51, 0.0, 27.51, -0.3, 27.75, -0.3, 27.75, 0.0, 27.75, 0.0, 27.75, -0.3, 28.0, -0.3, 28.0, 0.0, 28.0, 0.0, 28.0, -0.3, 28.25, -0.3, 28.25, 0.0, 28.25, 0.0, 28.25, -0.3, 28.49, -0.3, 28.49, 0.0, 28.49, 0.0, 28.49, -0.3, 28.73, -0.3, 28.73, 0.0, 28.73, 0.0, 28.73, -0.3, 28.97, -0.3, 28.97, 0.0, 28.97, 0.0, 28.97, -0.3, 29.21, -0.3, 29.21, 0.0, 29.21, 0.0, 29.21, -0.3, 29.45, -0.3, 29.45, 0.0, 29.45, 0.0, 29.45, -0.3, 29.68, -0.3, 29.68, 0.0, 29.68, 0.0, 29.68, -0.3, 29.91, -0.3, 29.91, 0.0, 29.91, 0.0, 29.91, -0.3, 30.14, -0.3, 30.14, 0.0, 30.14, 0.0, 30.14, -0.3, 30.35, -0.3, 30.35, 0.0, 30.45, 0.0, 30.35, 0.0, 30.35, -0.3, 30.45, -0.3])
me_b3_t18_floor.materials.append(mat_b4o_floor)
me_b3_t18_floor.materials.append(mat_b4o_dark)
me_b3_t18_floor.update()

# ---- objects
ob_tunnel_vault = bpy.data.objects.new('Tunnel_Vault', me_tunnel_vault)
ob_b3_t18_floor = bpy.data.objects.new('B3-T18_Floor', me_b3_t18_floor)

# ---- transforms, parenting, visibility, modifiers, constraints
ob_tunnel_vault.location = (0.0, 0.0, 0.0)
ob_b3_t18_floor.location = (0.0, 0.0, 0.0)

# ---- collection membership
scene.collection.objects.link(ob_tunnel_vault)
scene.collection.objects.link(ob_b3_t18_floor)

# ---- scene / render settings (as saved in the file)
scene.frame_start = 1; scene.frame_end = 250; scene.frame_set(1)
scene.render.engine = 'BLENDER_EEVEE_NEXT'
scene.render.bake_bias = 0.0
scene.render.bake_samples = 0
scene.render.compositor_device = 'GPU'
scene.eevee.use_volume_custom_range = False
scene.eevee.fast_gi_thickness_near = 0.1
scene.eevee.fast_gi_thickness_far = 0.0
scene.eevee.ray_tracing_options.screen_trace_thickness = 0.1
bpy.context.view_layer.update()

# ---- added for rendering (the .blend has no active camera and no usable light): camera, sun + grey world if the file has none
cam_auto = bpy.data.cameras.new('AutoCamera')
cam_auto.lens = 50.0
cam_auto.sensor_width = 36.0
cam_auto.clip_end = 1000.0
ob_auto_camera = bpy.data.objects.new('AutoCamera', cam_auto)
scene.collection.objects.link(ob_auto_camera)
ob_auto_camera.location = (-30.9136, -14.1285, 30.7868)
ob_auto_camera.rotation_euler = (1.09748, -7.21219e-08, 0.694738)
scene.camera = ob_auto_camera
light_auto_sun = bpy.data.lights.new('AutoSun', 'SUN')
light_auto_sun.energy = 3.0
light_auto_sun.angle = 0.0523599
ob_auto_sun = bpy.data.objects.new('AutoSun', light_auto_sun)
scene.collection.objects.link(ob_auto_sun)
ob_auto_sun.rotation_euler = (0.872665, 0.174533, 0.523599)
if scene.world is None:
    world_auto = bpy.data.worlds.new('AutoWorld')
    world_auto.color = (0.3, 0.3, 0.3)
    scene.world = world_auto
bpy.context.view_layer.update()
